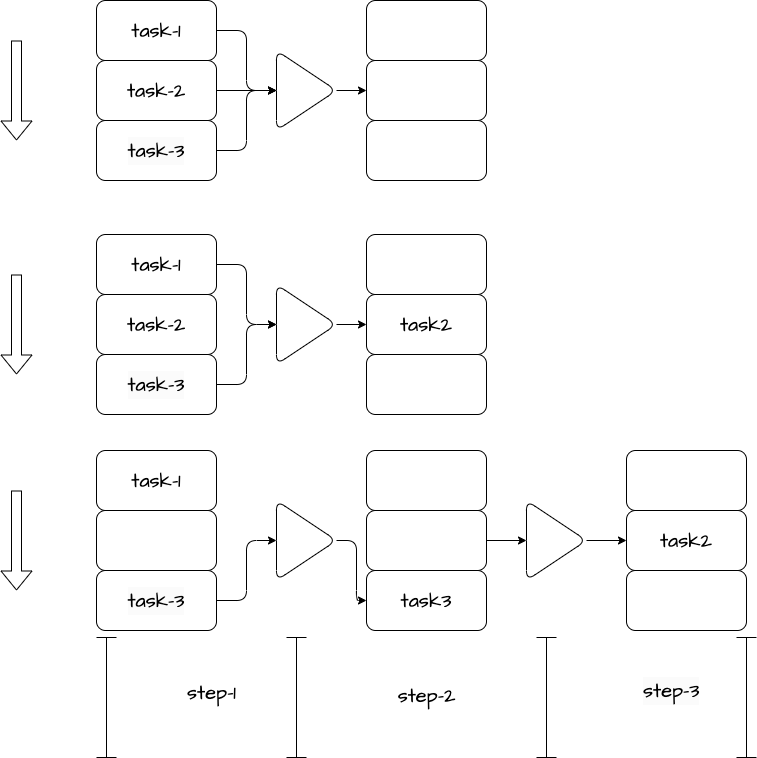

The diagram above was exported from draw.io. Its source (the exported page's mxGraphModel, read from the mxfile embedded in the PNG):
<mxGraphModel dx="1298" dy="811" grid="1" gridSize="10" guides="1" tooltips="1" connect="1" arrows="1" fold="1" page="1" pageScale="1" pageWidth="1169" pageHeight="827" math="0" shadow="0">
  <root>
    <mxCell id="0" />
    <mxCell id="1" parent="0" />
    <mxCell id="i33fACC9QX5qIlv44k8K-23" style="edgeStyle=orthogonalEdgeStyle;rounded=1;hachureGap=4;jiggle=2;curveFitting=1;orthogonalLoop=1;jettySize=auto;html=1;exitX=1;exitY=0.5;exitDx=0;exitDy=0;entryX=0;entryY=0.5;entryDx=0;entryDy=0;fontFamily=Architects Daughter;fontSource=https%3A%2F%2Ffonts.googleapis.com%2Fcss%3Ffamily%3DArchitects%2BDaughter;fontSize=16;" parent="1" source="i33fACC9QX5qIlv44k8K-1" target="i33fACC9QX5qIlv44k8K-9" edge="1">
      <mxGeometry relative="1" as="geometry" />
    </mxCell>
    <mxCell id="i33fACC9QX5qIlv44k8K-1" value="" style="triangle;whiteSpace=wrap;html=1;hachureGap=4;jiggle=2;curveFitting=1;fontFamily=Architects Daughter;fontSource=https%3A%2F%2Ffonts.googleapis.com%2Fcss%3Ffamily%3DArchitects%2BDaughter;fontSize=20;rounded=1;" parent="1" vertex="1">
      <mxGeometry x="450" y="85" width="60" height="80" as="geometry" />
    </mxCell>
    <mxCell id="i33fACC9QX5qIlv44k8K-22" style="edgeStyle=orthogonalEdgeStyle;rounded=1;hachureGap=4;jiggle=2;curveFitting=1;orthogonalLoop=1;jettySize=auto;html=1;entryX=0;entryY=0.5;entryDx=0;entryDy=0;fontFamily=Architects Daughter;fontSource=https%3A%2F%2Ffonts.googleapis.com%2Fcss%3Ffamily%3DArchitects%2BDaughter;fontSize=16;" parent="1" source="i33fACC9QX5qIlv44k8K-3" target="i33fACC9QX5qIlv44k8K-1" edge="1">
      <mxGeometry relative="1" as="geometry" />
    </mxCell>
    <mxCell id="i33fACC9QX5qIlv44k8K-3" value="&lt;span style=&quot;color: rgb(0, 0, 0); font-family: &amp;quot;Architects Daughter&amp;quot;; font-size: 20px; font-style: normal; font-variant-ligatures: normal; font-variant-caps: normal; font-weight: 400; letter-spacing: normal; orphans: 2; text-align: center; text-indent: 0px; text-transform: none; widows: 2; word-spacing: 0px; -webkit-text-stroke-width: 0px; background-color: rgb(251, 251, 251); text-decoration-thickness: initial; text-decoration-style: initial; text-decoration-color: initial; float: none; display: inline !important;&quot;&gt;task-3&lt;/span&gt;" style="rounded=1;whiteSpace=wrap;html=1;hachureGap=4;jiggle=2;curveFitting=1;fontFamily=Architects Daughter;fontSource=https%3A%2F%2Ffonts.googleapis.com%2Fcss%3Ffamily%3DArchitects%2BDaughter;fontSize=20;" parent="1" vertex="1">
      <mxGeometry x="270" y="155" width="120" height="60" as="geometry" />
    </mxCell>
    <mxCell id="i33fACC9QX5qIlv44k8K-6" style="edgeStyle=orthogonalEdgeStyle;rounded=1;hachureGap=4;jiggle=2;curveFitting=1;orthogonalLoop=1;jettySize=auto;html=1;exitX=1;exitY=0.5;exitDx=0;exitDy=0;entryX=0;entryY=0.5;entryDx=0;entryDy=0;fontFamily=Architects Daughter;fontSource=https%3A%2F%2Ffonts.googleapis.com%2Fcss%3Ffamily%3DArchitects%2BDaughter;fontSize=16;" parent="1" source="i33fACC9QX5qIlv44k8K-4" target="i33fACC9QX5qIlv44k8K-1" edge="1">
      <mxGeometry relative="1" as="geometry" />
    </mxCell>
    <mxCell id="i33fACC9QX5qIlv44k8K-4" value="task-2" style="rounded=1;whiteSpace=wrap;html=1;hachureGap=4;jiggle=2;curveFitting=1;fontFamily=Architects Daughter;fontSource=https%3A%2F%2Ffonts.googleapis.com%2Fcss%3Ffamily%3DArchitects%2BDaughter;fontSize=20;" parent="1" vertex="1">
      <mxGeometry x="270" y="95" width="120" height="60" as="geometry" />
    </mxCell>
    <mxCell id="i33fACC9QX5qIlv44k8K-20" style="edgeStyle=orthogonalEdgeStyle;rounded=1;hachureGap=4;jiggle=2;curveFitting=1;orthogonalLoop=1;jettySize=auto;html=1;entryX=0;entryY=0.5;entryDx=0;entryDy=0;fontFamily=Architects Daughter;fontSource=https%3A%2F%2Ffonts.googleapis.com%2Fcss%3Ffamily%3DArchitects%2BDaughter;fontSize=16;" parent="1" source="i33fACC9QX5qIlv44k8K-5" target="i33fACC9QX5qIlv44k8K-1" edge="1">
      <mxGeometry relative="1" as="geometry" />
    </mxCell>
    <mxCell id="i33fACC9QX5qIlv44k8K-5" value="task-1" style="rounded=1;whiteSpace=wrap;html=1;hachureGap=4;jiggle=2;curveFitting=1;fontFamily=Architects Daughter;fontSource=https%3A%2F%2Ffonts.googleapis.com%2Fcss%3Ffamily%3DArchitects%2BDaughter;fontSize=20;" parent="1" vertex="1">
      <mxGeometry x="270" y="35" width="120" height="60" as="geometry" />
    </mxCell>
    <mxCell id="i33fACC9QX5qIlv44k8K-8" value="" style="rounded=1;whiteSpace=wrap;html=1;hachureGap=4;jiggle=2;curveFitting=1;fontFamily=Architects Daughter;fontSource=https%3A%2F%2Ffonts.googleapis.com%2Fcss%3Ffamily%3DArchitects%2BDaughter;fontSize=20;" parent="1" vertex="1">
      <mxGeometry x="540" y="155" width="120" height="60" as="geometry" />
    </mxCell>
    <mxCell id="i33fACC9QX5qIlv44k8K-9" value="" style="rounded=1;whiteSpace=wrap;html=1;hachureGap=4;jiggle=2;curveFitting=1;fontFamily=Architects Daughter;fontSource=https%3A%2F%2Ffonts.googleapis.com%2Fcss%3Ffamily%3DArchitects%2BDaughter;fontSize=20;" parent="1" vertex="1">
      <mxGeometry x="540" y="95" width="120" height="60" as="geometry" />
    </mxCell>
    <mxCell id="i33fACC9QX5qIlv44k8K-10" value="" style="rounded=1;whiteSpace=wrap;html=1;hachureGap=4;jiggle=2;curveFitting=1;fontFamily=Architects Daughter;fontSource=https%3A%2F%2Ffonts.googleapis.com%2Fcss%3Ffamily%3DArchitects%2BDaughter;fontSize=20;" parent="1" vertex="1">
      <mxGeometry x="540" y="35" width="120" height="60" as="geometry" />
    </mxCell>
    <mxCell id="i33fACC9QX5qIlv44k8K-24" style="edgeStyle=orthogonalEdgeStyle;rounded=1;hachureGap=4;jiggle=2;curveFitting=1;orthogonalLoop=1;jettySize=auto;html=1;exitX=1;exitY=0.5;exitDx=0;exitDy=0;entryX=0;entryY=0.5;entryDx=0;entryDy=0;fontFamily=Architects Daughter;fontSource=https%3A%2F%2Ffonts.googleapis.com%2Fcss%3Ffamily%3DArchitects%2BDaughter;fontSize=16;" parent="1" source="i33fACC9QX5qIlv44k8K-25" target="i33fACC9QX5qIlv44k8K-33" edge="1">
      <mxGeometry relative="1" as="geometry" />
    </mxCell>
    <mxCell id="i33fACC9QX5qIlv44k8K-25" value="" style="triangle;whiteSpace=wrap;html=1;hachureGap=4;jiggle=2;curveFitting=1;fontFamily=Architects Daughter;fontSource=https%3A%2F%2Ffonts.googleapis.com%2Fcss%3Ffamily%3DArchitects%2BDaughter;fontSize=20;rounded=1;" parent="1" vertex="1">
      <mxGeometry x="450" y="319" width="60" height="80" as="geometry" />
    </mxCell>
    <mxCell id="i33fACC9QX5qIlv44k8K-26" style="edgeStyle=orthogonalEdgeStyle;rounded=1;hachureGap=4;jiggle=2;curveFitting=1;orthogonalLoop=1;jettySize=auto;html=1;entryX=0;entryY=0.5;entryDx=0;entryDy=0;fontFamily=Architects Daughter;fontSource=https%3A%2F%2Ffonts.googleapis.com%2Fcss%3Ffamily%3DArchitects%2BDaughter;fontSize=16;" parent="1" source="i33fACC9QX5qIlv44k8K-27" target="i33fACC9QX5qIlv44k8K-25" edge="1">
      <mxGeometry relative="1" as="geometry" />
    </mxCell>
    <mxCell id="i33fACC9QX5qIlv44k8K-27" value="&lt;span style=&quot;color: rgb(0, 0, 0); font-family: &amp;quot;Architects Daughter&amp;quot;; font-size: 20px; font-style: normal; font-variant-ligatures: normal; font-variant-caps: normal; font-weight: 400; letter-spacing: normal; orphans: 2; text-align: center; text-indent: 0px; text-transform: none; widows: 2; word-spacing: 0px; -webkit-text-stroke-width: 0px; background-color: rgb(251, 251, 251); text-decoration-thickness: initial; text-decoration-style: initial; text-decoration-color: initial; float: none; display: inline !important;&quot;&gt;task-3&lt;/span&gt;" style="rounded=1;whiteSpace=wrap;html=1;hachureGap=4;jiggle=2;curveFitting=1;fontFamily=Architects Daughter;fontSource=https%3A%2F%2Ffonts.googleapis.com%2Fcss%3Ffamily%3DArchitects%2BDaughter;fontSize=20;" parent="1" vertex="1">
      <mxGeometry x="270" y="389" width="120" height="60" as="geometry" />
    </mxCell>
    <mxCell id="i33fACC9QX5qIlv44k8K-29" value="task-2" style="rounded=1;whiteSpace=wrap;html=1;hachureGap=4;jiggle=2;curveFitting=1;fontFamily=Architects Daughter;fontSource=https%3A%2F%2Ffonts.googleapis.com%2Fcss%3Ffamily%3DArchitects%2BDaughter;fontSize=20;" parent="1" vertex="1">
      <mxGeometry x="270" y="329" width="120" height="60" as="geometry" />
    </mxCell>
    <mxCell id="i33fACC9QX5qIlv44k8K-30" style="edgeStyle=orthogonalEdgeStyle;rounded=1;hachureGap=4;jiggle=2;curveFitting=1;orthogonalLoop=1;jettySize=auto;html=1;entryX=0;entryY=0.5;entryDx=0;entryDy=0;fontFamily=Architects Daughter;fontSource=https%3A%2F%2Ffonts.googleapis.com%2Fcss%3Ffamily%3DArchitects%2BDaughter;fontSize=16;" parent="1" source="i33fACC9QX5qIlv44k8K-31" target="i33fACC9QX5qIlv44k8K-25" edge="1">
      <mxGeometry relative="1" as="geometry" />
    </mxCell>
    <mxCell id="i33fACC9QX5qIlv44k8K-31" value="task-1" style="rounded=1;whiteSpace=wrap;html=1;hachureGap=4;jiggle=2;curveFitting=1;fontFamily=Architects Daughter;fontSource=https%3A%2F%2Ffonts.googleapis.com%2Fcss%3Ffamily%3DArchitects%2BDaughter;fontSize=20;" parent="1" vertex="1">
      <mxGeometry x="270" y="269" width="120" height="60" as="geometry" />
    </mxCell>
    <mxCell id="i33fACC9QX5qIlv44k8K-32" value="" style="rounded=1;whiteSpace=wrap;html=1;hachureGap=4;jiggle=2;curveFitting=1;fontFamily=Architects Daughter;fontSource=https%3A%2F%2Ffonts.googleapis.com%2Fcss%3Ffamily%3DArchitects%2BDaughter;fontSize=20;" parent="1" vertex="1">
      <mxGeometry x="540" y="389" width="120" height="60" as="geometry" />
    </mxCell>
    <mxCell id="i33fACC9QX5qIlv44k8K-33" value="task2" style="rounded=1;whiteSpace=wrap;html=1;hachureGap=4;jiggle=2;curveFitting=1;fontFamily=Architects Daughter;fontSource=https%3A%2F%2Ffonts.googleapis.com%2Fcss%3Ffamily%3DArchitects%2BDaughter;fontSize=20;" parent="1" vertex="1">
      <mxGeometry x="540" y="329" width="120" height="60" as="geometry" />
    </mxCell>
    <mxCell id="i33fACC9QX5qIlv44k8K-34" value="" style="rounded=1;whiteSpace=wrap;html=1;hachureGap=4;jiggle=2;curveFitting=1;fontFamily=Architects Daughter;fontSource=https%3A%2F%2Ffonts.googleapis.com%2Fcss%3Ffamily%3DArchitects%2BDaughter;fontSize=20;" parent="1" vertex="1">
      <mxGeometry x="540" y="269" width="120" height="60" as="geometry" />
    </mxCell>
    <mxCell id="i33fACC9QX5qIlv44k8K-45" style="edgeStyle=orthogonalEdgeStyle;rounded=1;hachureGap=4;jiggle=2;curveFitting=1;orthogonalLoop=1;jettySize=auto;html=1;exitX=1;exitY=0.5;exitDx=0;exitDy=0;entryX=0;entryY=0.5;entryDx=0;entryDy=0;fontFamily=Architects Daughter;fontSource=https%3A%2F%2Ffonts.googleapis.com%2Fcss%3Ffamily%3DArchitects%2BDaughter;fontSize=16;" parent="1" source="i33fACC9QX5qIlv44k8K-36" target="i33fACC9QX5qIlv44k8K-42" edge="1">
      <mxGeometry relative="1" as="geometry" />
    </mxCell>
    <mxCell id="i33fACC9QX5qIlv44k8K-36" value="" style="triangle;whiteSpace=wrap;html=1;hachureGap=4;jiggle=2;curveFitting=1;fontFamily=Architects Daughter;fontSource=https%3A%2F%2Ffonts.googleapis.com%2Fcss%3Ffamily%3DArchitects%2BDaughter;fontSize=20;rounded=1;" parent="1" vertex="1">
      <mxGeometry x="450" y="535" width="60" height="80" as="geometry" />
    </mxCell>
    <mxCell id="i33fACC9QX5qIlv44k8K-37" style="edgeStyle=orthogonalEdgeStyle;rounded=1;hachureGap=4;jiggle=2;curveFitting=1;orthogonalLoop=1;jettySize=auto;html=1;entryX=0;entryY=0.5;entryDx=0;entryDy=0;fontFamily=Architects Daughter;fontSource=https%3A%2F%2Ffonts.googleapis.com%2Fcss%3Ffamily%3DArchitects%2BDaughter;fontSize=16;" parent="1" source="i33fACC9QX5qIlv44k8K-38" target="i33fACC9QX5qIlv44k8K-36" edge="1">
      <mxGeometry relative="1" as="geometry" />
    </mxCell>
    <mxCell id="i33fACC9QX5qIlv44k8K-38" value="&lt;span style=&quot;color: rgb(0, 0, 0); font-family: &amp;quot;Architects Daughter&amp;quot;; font-size: 20px; font-style: normal; font-variant-ligatures: normal; font-variant-caps: normal; font-weight: 400; letter-spacing: normal; orphans: 2; text-align: center; text-indent: 0px; text-transform: none; widows: 2; word-spacing: 0px; -webkit-text-stroke-width: 0px; background-color: rgb(251, 251, 251); text-decoration-thickness: initial; text-decoration-style: initial; text-decoration-color: initial; float: none; display: inline !important;&quot;&gt;task-3&lt;/span&gt;" style="rounded=1;whiteSpace=wrap;html=1;hachureGap=4;jiggle=2;curveFitting=1;fontFamily=Architects Daughter;fontSource=https%3A%2F%2Ffonts.googleapis.com%2Fcss%3Ffamily%3DArchitects%2BDaughter;fontSize=20;" parent="1" vertex="1">
      <mxGeometry x="270" y="605" width="120" height="60" as="geometry" />
    </mxCell>
    <mxCell id="i33fACC9QX5qIlv44k8K-39" value="" style="rounded=1;whiteSpace=wrap;html=1;hachureGap=4;jiggle=2;curveFitting=1;fontFamily=Architects Daughter;fontSource=https%3A%2F%2Ffonts.googleapis.com%2Fcss%3Ffamily%3DArchitects%2BDaughter;fontSize=20;" parent="1" vertex="1">
      <mxGeometry x="270" y="545" width="120" height="60" as="geometry" />
    </mxCell>
    <mxCell id="i33fACC9QX5qIlv44k8K-41" value="task-1" style="rounded=1;whiteSpace=wrap;html=1;hachureGap=4;jiggle=2;curveFitting=1;fontFamily=Architects Daughter;fontSource=https%3A%2F%2Ffonts.googleapis.com%2Fcss%3Ffamily%3DArchitects%2BDaughter;fontSize=20;" parent="1" vertex="1">
      <mxGeometry x="270" y="485" width="120" height="60" as="geometry" />
    </mxCell>
    <mxCell id="i33fACC9QX5qIlv44k8K-42" value="task3" style="rounded=1;whiteSpace=wrap;html=1;hachureGap=4;jiggle=2;curveFitting=1;fontFamily=Architects Daughter;fontSource=https%3A%2F%2Ffonts.googleapis.com%2Fcss%3Ffamily%3DArchitects%2BDaughter;fontSize=20;" parent="1" vertex="1">
      <mxGeometry x="540" y="605" width="120" height="60" as="geometry" />
    </mxCell>
    <mxCell id="i33fACC9QX5qIlv44k8K-47" style="edgeStyle=orthogonalEdgeStyle;rounded=1;hachureGap=4;jiggle=2;curveFitting=1;orthogonalLoop=1;jettySize=auto;html=1;exitX=1;exitY=0.5;exitDx=0;exitDy=0;fontFamily=Architects Daughter;fontSource=https%3A%2F%2Ffonts.googleapis.com%2Fcss%3Ffamily%3DArchitects%2BDaughter;fontSize=16;" parent="1" source="i33fACC9QX5qIlv44k8K-43" target="i33fACC9QX5qIlv44k8K-46" edge="1">
      <mxGeometry relative="1" as="geometry" />
    </mxCell>
    <mxCell id="i33fACC9QX5qIlv44k8K-43" value="" style="rounded=1;whiteSpace=wrap;html=1;hachureGap=4;jiggle=2;curveFitting=1;fontFamily=Architects Daughter;fontSource=https%3A%2F%2Ffonts.googleapis.com%2Fcss%3Ffamily%3DArchitects%2BDaughter;fontSize=20;" parent="1" vertex="1">
      <mxGeometry x="540" y="545" width="120" height="60" as="geometry" />
    </mxCell>
    <mxCell id="i33fACC9QX5qIlv44k8K-44" value="" style="rounded=1;whiteSpace=wrap;html=1;hachureGap=4;jiggle=2;curveFitting=1;fontFamily=Architects Daughter;fontSource=https%3A%2F%2Ffonts.googleapis.com%2Fcss%3Ffamily%3DArchitects%2BDaughter;fontSize=20;" parent="1" vertex="1">
      <mxGeometry x="540" y="485" width="120" height="60" as="geometry" />
    </mxCell>
    <mxCell id="i33fACC9QX5qIlv44k8K-51" style="edgeStyle=orthogonalEdgeStyle;rounded=1;hachureGap=4;jiggle=2;curveFitting=1;orthogonalLoop=1;jettySize=auto;html=1;exitX=1;exitY=0.5;exitDx=0;exitDy=0;entryX=0;entryY=0.5;entryDx=0;entryDy=0;fontFamily=Architects Daughter;fontSource=https%3A%2F%2Ffonts.googleapis.com%2Fcss%3Ffamily%3DArchitects%2BDaughter;fontSize=16;" parent="1" source="i33fACC9QX5qIlv44k8K-46" target="i33fACC9QX5qIlv44k8K-49" edge="1">
      <mxGeometry relative="1" as="geometry" />
    </mxCell>
    <mxCell id="i33fACC9QX5qIlv44k8K-46" value="" style="triangle;whiteSpace=wrap;html=1;hachureGap=4;jiggle=2;curveFitting=1;fontFamily=Architects Daughter;fontSource=https%3A%2F%2Ffonts.googleapis.com%2Fcss%3Ffamily%3DArchitects%2BDaughter;fontSize=20;rounded=1;" parent="1" vertex="1">
      <mxGeometry x="700" y="535" width="60" height="80" as="geometry" />
    </mxCell>
    <mxCell id="i33fACC9QX5qIlv44k8K-48" value="" style="rounded=1;whiteSpace=wrap;html=1;hachureGap=4;jiggle=2;curveFitting=1;fontFamily=Architects Daughter;fontSource=https%3A%2F%2Ffonts.googleapis.com%2Fcss%3Ffamily%3DArchitects%2BDaughter;fontSize=20;" parent="1" vertex="1">
      <mxGeometry x="800" y="605" width="120" height="60" as="geometry" />
    </mxCell>
    <mxCell id="i33fACC9QX5qIlv44k8K-49" value="task2" style="rounded=1;whiteSpace=wrap;html=1;hachureGap=4;jiggle=2;curveFitting=1;fontFamily=Architects Daughter;fontSource=https%3A%2F%2Ffonts.googleapis.com%2Fcss%3Ffamily%3DArchitects%2BDaughter;fontSize=20;" parent="1" vertex="1">
      <mxGeometry x="800" y="545" width="120" height="60" as="geometry" />
    </mxCell>
    <mxCell id="i33fACC9QX5qIlv44k8K-50" value="" style="rounded=1;whiteSpace=wrap;html=1;hachureGap=4;jiggle=2;curveFitting=1;fontFamily=Architects Daughter;fontSource=https%3A%2F%2Ffonts.googleapis.com%2Fcss%3Ffamily%3DArchitects%2BDaughter;fontSize=20;" parent="1" vertex="1">
      <mxGeometry x="800" y="485" width="120" height="60" as="geometry" />
    </mxCell>
    <mxCell id="i33fACC9QX5qIlv44k8K-53" value="" style="shape=crossbar;whiteSpace=wrap;html=1;rounded=1;direction=south;hachureGap=4;jiggle=2;curveFitting=1;fontFamily=Architects Daughter;fontSource=https%3A%2F%2Ffonts.googleapis.com%2Fcss%3Ffamily%3DArchitects%2BDaughter;fontSize=20;" parent="1" vertex="1">
      <mxGeometry x="270" y="672" width="20" height="120" as="geometry" />
    </mxCell>
    <mxCell id="i33fACC9QX5qIlv44k8K-55" value="" style="shape=crossbar;whiteSpace=wrap;html=1;rounded=1;direction=south;hachureGap=4;jiggle=2;curveFitting=1;fontFamily=Architects Daughter;fontSource=https%3A%2F%2Ffonts.googleapis.com%2Fcss%3Ffamily%3DArchitects%2BDaughter;fontSize=20;" parent="1" vertex="1">
      <mxGeometry x="460" y="672" width="20" height="120" as="geometry" />
    </mxCell>
    <mxCell id="i33fACC9QX5qIlv44k8K-56" value="" style="shape=crossbar;whiteSpace=wrap;html=1;rounded=1;direction=south;hachureGap=4;jiggle=2;curveFitting=1;fontFamily=Architects Daughter;fontSource=https%3A%2F%2Ffonts.googleapis.com%2Fcss%3Ffamily%3DArchitects%2BDaughter;fontSize=20;" parent="1" vertex="1">
      <mxGeometry x="710" y="672" width="20" height="120" as="geometry" />
    </mxCell>
    <mxCell id="i33fACC9QX5qIlv44k8K-57" value="" style="shape=crossbar;whiteSpace=wrap;html=1;rounded=1;direction=south;hachureGap=4;jiggle=2;curveFitting=1;fontFamily=Architects Daughter;fontSource=https%3A%2F%2Ffonts.googleapis.com%2Fcss%3Ffamily%3DArchitects%2BDaughter;fontSize=20;" parent="1" vertex="1">
      <mxGeometry x="910" y="672" width="20" height="120" as="geometry" />
    </mxCell>
    <mxCell id="i33fACC9QX5qIlv44k8K-58" value="step-1" style="text;html=1;align=center;verticalAlign=middle;resizable=0;points=[];autosize=1;strokeColor=none;fillColor=none;fontSize=20;fontFamily=Architects Daughter;rounded=1;" parent="1" vertex="1">
      <mxGeometry x="350" y="707" width="70" height="40" as="geometry" />
    </mxCell>
    <mxCell id="i33fACC9QX5qIlv44k8K-59" value="step-2" style="text;html=1;align=center;verticalAlign=middle;resizable=0;points=[];autosize=1;strokeColor=none;fillColor=none;fontSize=20;fontFamily=Architects Daughter;rounded=1;" parent="1" vertex="1">
      <mxGeometry x="560" y="710" width="80" height="40" as="geometry" />
    </mxCell>
    <mxCell id="i33fACC9QX5qIlv44k8K-60" value="&lt;span style=&quot;color: rgb(0, 0, 0); font-family: &amp;quot;Architects Daughter&amp;quot;; font-size: 20px; font-style: normal; font-variant-ligatures: normal; font-variant-caps: normal; font-weight: 400; letter-spacing: normal; orphans: 2; text-align: center; text-indent: 0px; text-transform: none; widows: 2; word-spacing: 0px; -webkit-text-stroke-width: 0px; background-color: rgb(251, 251, 251); text-decoration-thickness: initial; text-decoration-style: initial; text-decoration-color: initial; float: none; display: inline !important;&quot;&gt;step-3&lt;/span&gt;" style="text;whiteSpace=wrap;html=1;fontSize=20;fontFamily=Architects Daughter;rounded=1;" parent="1" vertex="1">
      <mxGeometry x="815" y="707" width="90" height="50" as="geometry" />
    </mxCell>
    <mxCell id="i33fACC9QX5qIlv44k8K-66" value="" style="shape=flexArrow;endArrow=classic;html=1;rounded=1;hachureGap=4;jiggle=2;curveFitting=1;fontFamily=Architects Daughter;fontSource=https%3A%2F%2Ffonts.googleapis.com%2Fcss%3Ffamily%3DArchitects%2BDaughter;fontSize=16;" parent="1" edge="1">
      <mxGeometry width="50" height="50" relative="1" as="geometry">
        <mxPoint x="190" y="75" as="sourcePoint" />
        <mxPoint x="190" y="175" as="targetPoint" />
      </mxGeometry>
    </mxCell>
    <mxCell id="i33fACC9QX5qIlv44k8K-67" value="" style="shape=flexArrow;endArrow=classic;html=1;rounded=1;hachureGap=4;jiggle=2;curveFitting=1;fontFamily=Architects Daughter;fontSource=https%3A%2F%2Ffonts.googleapis.com%2Fcss%3Ffamily%3DArchitects%2BDaughter;fontSize=16;" parent="1" edge="1">
      <mxGeometry width="50" height="50" relative="1" as="geometry">
        <mxPoint x="190" y="309" as="sourcePoint" />
        <mxPoint x="190" y="409" as="targetPoint" />
      </mxGeometry>
    </mxCell>
    <mxCell id="i33fACC9QX5qIlv44k8K-68" value="" style="shape=flexArrow;endArrow=classic;html=1;rounded=1;hachureGap=4;jiggle=2;curveFitting=1;fontFamily=Architects Daughter;fontSource=https%3A%2F%2Ffonts.googleapis.com%2Fcss%3Ffamily%3DArchitects%2BDaughter;fontSize=16;" parent="1" edge="1">
      <mxGeometry width="50" height="50" relative="1" as="geometry">
        <mxPoint x="190" y="525" as="sourcePoint" />
        <mxPoint x="190" y="625" as="targetPoint" />
      </mxGeometry>
    </mxCell>
  </root>
</mxGraphModel>